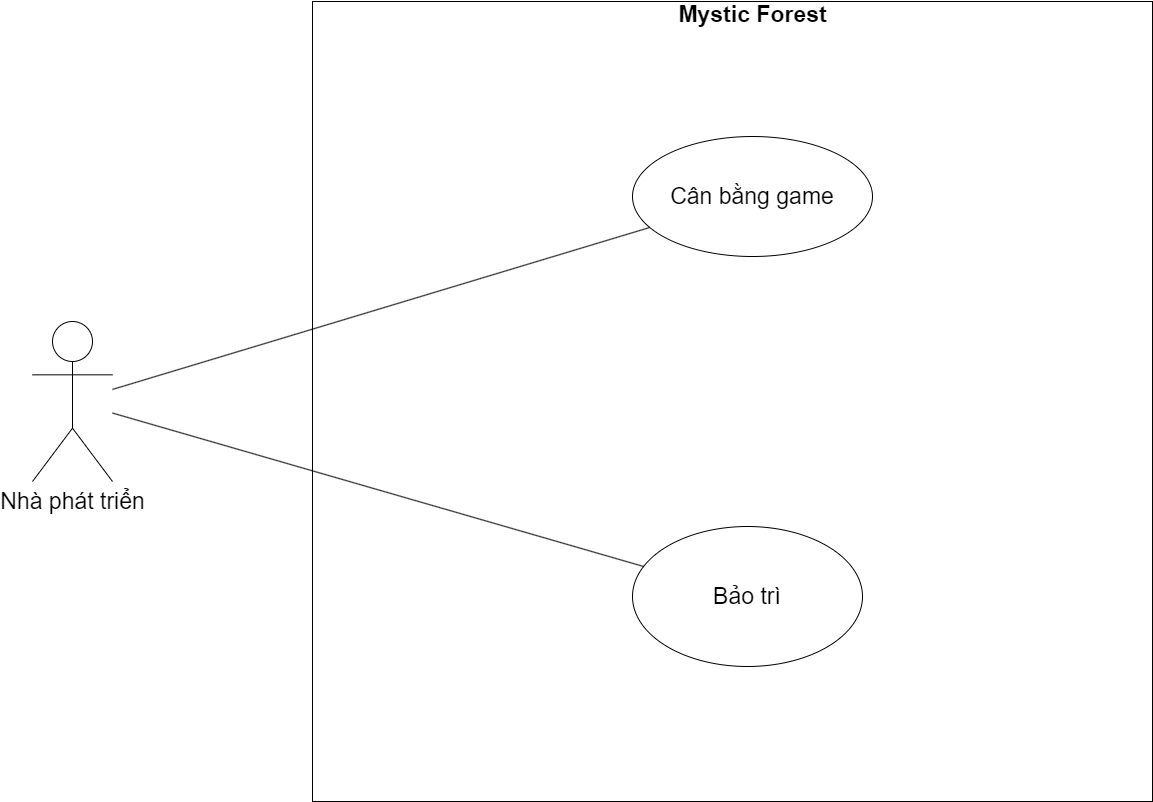

The diagram above was exported from draw.io. Its source (the exported page's mxGraphModel, read from the mxfile embedded in the PNG):
<mxGraphModel dx="2745" dy="2050" grid="1" gridSize="10" guides="1" tooltips="1" connect="1" arrows="1" fold="1" page="1" pageScale="1" pageWidth="850" pageHeight="1100" math="0" shadow="0">
  <root>
    <mxCell id="0" />
    <mxCell id="1" parent="0" />
    <mxCell id="CH_FWOBNlCatDVMvBsIb-1" value="&lt;span style=&quot;font-size: 23px;&quot;&gt;Nhà phát triển&lt;/span&gt;" style="shape=umlActor;verticalLabelPosition=bottom;verticalAlign=top;html=1;" vertex="1" parent="1">
      <mxGeometry x="190" y="835" width="80" height="160" as="geometry" />
    </mxCell>
    <mxCell id="CH_FWOBNlCatDVMvBsIb-4" value="" style="rounded=0;whiteSpace=wrap;html=1;" vertex="1" parent="1">
      <mxGeometry x="470" y="515" width="840" height="800" as="geometry" />
    </mxCell>
    <mxCell id="CH_FWOBNlCatDVMvBsIb-18" value="&lt;font style=&quot;font-size: 23px;&quot;&gt;Mystic Forest&lt;/font&gt;" style="text;align=center;fontStyle=1;verticalAlign=middle;spacingLeft=3;spacingRight=3;strokeColor=none;rotatable=0;points=[[0,0.5],[1,0.5]];portConstraint=eastwest;html=1;" vertex="1" parent="1">
      <mxGeometry x="870" y="515" width="80" height="26" as="geometry" />
    </mxCell>
    <mxCell id="CH_FWOBNlCatDVMvBsIb-20" value="&lt;font style=&quot;font-size: 23px;&quot;&gt;Cân bằng game&lt;/font&gt;" style="ellipse;whiteSpace=wrap;html=1;" vertex="1" parent="1">
      <mxGeometry x="790" y="650" width="240" height="120" as="geometry" />
    </mxCell>
    <mxCell id="CH_FWOBNlCatDVMvBsIb-22" value="&lt;font style=&quot;font-size: 23px;&quot;&gt;Bảo trì&lt;/font&gt;" style="ellipse;whiteSpace=wrap;html=1;" vertex="1" parent="1">
      <mxGeometry x="790" y="1040" width="230" height="140" as="geometry" />
    </mxCell>
    <mxCell id="CH_FWOBNlCatDVMvBsIb-23" value="" style="endArrow=none;html=1;rounded=0;" edge="1" parent="1" source="CH_FWOBNlCatDVMvBsIb-1" target="CH_FWOBNlCatDVMvBsIb-20">
      <mxGeometry width="50" height="50" relative="1" as="geometry">
        <mxPoint x="430" y="1030" as="sourcePoint" />
        <mxPoint x="480" y="980" as="targetPoint" />
      </mxGeometry>
    </mxCell>
    <mxCell id="CH_FWOBNlCatDVMvBsIb-24" value="" style="endArrow=none;html=1;rounded=0;" edge="1" parent="1" source="CH_FWOBNlCatDVMvBsIb-1" target="CH_FWOBNlCatDVMvBsIb-22">
      <mxGeometry width="50" height="50" relative="1" as="geometry">
        <mxPoint x="430" y="1030" as="sourcePoint" />
        <mxPoint x="480" y="980" as="targetPoint" />
      </mxGeometry>
    </mxCell>
  </root>
</mxGraphModel>